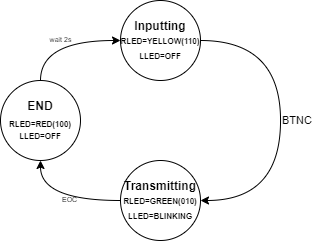

The diagram above was exported from draw.io. Its source (the exported page's mxGraphModel, read from the mxfile embedded in the PNG):
<mxGraphModel dx="593" dy="366" grid="1" gridSize="10" guides="1" tooltips="1" connect="1" arrows="1" fold="1" page="1" pageScale="1" pageWidth="827" pageHeight="1169" math="0" shadow="0">
  <root>
    <mxCell id="0" />
    <mxCell id="1" parent="0" />
    <mxCell id="akcYGgSe__2TFKGCLxku-3" value="BTNC" style="edgeStyle=orthogonalEdgeStyle;rounded=0;orthogonalLoop=1;jettySize=auto;html=1;exitX=1;exitY=0.5;exitDx=0;exitDy=0;entryX=1;entryY=0.5;entryDx=0;entryDy=0;curved=1;align=left;labelBackgroundColor=none;" edge="1" parent="1" source="akcYGgSe__2TFKGCLxku-1" target="akcYGgSe__2TFKGCLxku-2">
      <mxGeometry relative="1" as="geometry">
        <Array as="points">
          <mxPoint x="520" y="200" />
          <mxPoint x="520" y="360" />
        </Array>
      </mxGeometry>
    </mxCell>
    <mxCell id="akcYGgSe__2TFKGCLxku-1" value="&lt;b&gt;Inputting&lt;/b&gt;&lt;br&gt;&lt;font style=&quot;font-size: 8px&quot;&gt;&lt;b&gt;RLED=YELLOW(110)&lt;br&gt;LLED=OFF&lt;br&gt;&lt;/b&gt;&lt;/font&gt;" style="ellipse;whiteSpace=wrap;html=1;aspect=fixed;" vertex="1" parent="1">
      <mxGeometry x="360" y="160" width="80" height="80" as="geometry" />
    </mxCell>
    <mxCell id="akcYGgSe__2TFKGCLxku-6" value="EOC" style="edgeStyle=orthogonalEdgeStyle;curved=1;rounded=0;orthogonalLoop=1;jettySize=auto;html=1;exitX=0;exitY=0.5;exitDx=0;exitDy=0;entryX=0.5;entryY=1;entryDx=0;entryDy=0;labelBackgroundColor=none;fontSize=7;align=left;" edge="1" parent="1" source="akcYGgSe__2TFKGCLxku-2" target="akcYGgSe__2TFKGCLxku-5">
      <mxGeometry relative="1" as="geometry" />
    </mxCell>
    <mxCell id="akcYGgSe__2TFKGCLxku-2" value="&lt;font style=&quot;font-weight: bold ; font-size: 12px&quot;&gt;Transmitting&lt;/font&gt;&lt;b style=&quot;font-size: 11px&quot;&gt;&lt;font style=&quot;font-size: 11px&quot;&gt;&lt;br&gt;&lt;/font&gt;&lt;/b&gt;&lt;font style=&quot;font-size: 11px&quot;&gt;&lt;b style=&quot;font-size: 8px&quot;&gt;&lt;font style=&quot;font-size: 8px&quot;&gt;RLED=GREEN(010)&lt;br&gt;LLED=BLINKING&lt;/font&gt;&lt;/b&gt;&lt;br&gt;&lt;/font&gt;" style="ellipse;whiteSpace=wrap;html=1;aspect=fixed;" vertex="1" parent="1">
      <mxGeometry x="360" y="320" width="80" height="80" as="geometry" />
    </mxCell>
    <mxCell id="akcYGgSe__2TFKGCLxku-7" value="wait 2s" style="edgeStyle=orthogonalEdgeStyle;curved=1;rounded=0;orthogonalLoop=1;jettySize=auto;html=1;exitX=0.5;exitY=0;exitDx=0;exitDy=0;entryX=0;entryY=0.5;entryDx=0;entryDy=0;labelBackgroundColor=none;fontSize=7;" edge="1" parent="1" source="akcYGgSe__2TFKGCLxku-5" target="akcYGgSe__2TFKGCLxku-1">
      <mxGeometry relative="1" as="geometry">
        <Array as="points">
          <mxPoint x="280" y="200" />
        </Array>
      </mxGeometry>
    </mxCell>
    <mxCell id="akcYGgSe__2TFKGCLxku-5" value="&lt;b style=&quot;font-size: 12px&quot;&gt;END&lt;/b&gt;&lt;br style=&quot;font-size: 12px&quot;&gt;&lt;font size=&quot;1&quot;&gt;&lt;b style=&quot;font-size: 8px&quot;&gt;RLED=RED(100)&lt;br&gt;LLED=OFF&lt;br&gt;&lt;/b&gt;&lt;/font&gt;" style="ellipse;whiteSpace=wrap;html=1;aspect=fixed;fontSize=7;" vertex="1" parent="1">
      <mxGeometry x="240" y="240" width="80" height="80" as="geometry" />
    </mxCell>
  </root>
</mxGraphModel>